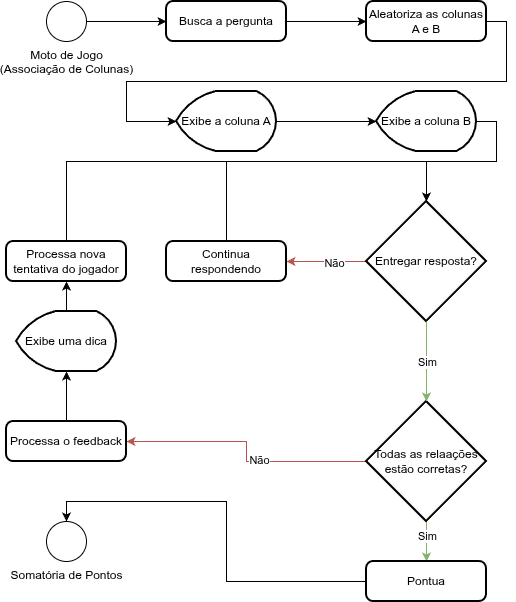

The diagram above was exported from draw.io. Its source (the exported page's mxGraphModel, read from the mxfile embedded in the PNG):
<mxGraphModel dx="1414" dy="852" grid="1" gridSize="10" guides="1" tooltips="1" connect="1" arrows="1" fold="1" page="1" pageScale="1" pageWidth="600" pageHeight="840" math="0" shadow="0" adaptiveColors="none">
  <root>
    <mxCell id="0" />
    <mxCell id="1" parent="0" />
    <mxCell id="Xp6vRwSiqiGmRCNA7o0k-3" edge="1" parent="1" source="UFV-r_h9xwDkkgO8Sdvm-1" style="edgeStyle=orthogonalEdgeStyle;rounded=0;orthogonalLoop=1;jettySize=auto;html=1;exitX=1;exitY=0.5;exitDx=0;exitDy=0;exitPerimeter=0;entryX=0;entryY=0.5;entryDx=0;entryDy=0;" target="Xp6vRwSiqiGmRCNA7o0k-1">
      <mxGeometry relative="1" as="geometry" />
    </mxCell>
    <mxCell id="UFV-r_h9xwDkkgO8Sdvm-1" parent="1" style="verticalLabelPosition=bottom;verticalAlign=top;html=1;shape=mxgraph.flowchart.on-page_reference;" value="Moto de Jogo&lt;div&gt;(Associação de Colunas)&lt;/div&gt;" vertex="1">
      <mxGeometry height="40" width="40" x="80" y="40" as="geometry" />
    </mxCell>
    <mxCell id="Xp6vRwSiqiGmRCNA7o0k-4" edge="1" parent="1" source="Xp6vRwSiqiGmRCNA7o0k-1" style="edgeStyle=orthogonalEdgeStyle;rounded=0;orthogonalLoop=1;jettySize=auto;html=1;exitX=1;exitY=0.5;exitDx=0;exitDy=0;entryX=0;entryY=0.5;entryDx=0;entryDy=0;" target="Xp6vRwSiqiGmRCNA7o0k-2">
      <mxGeometry relative="1" as="geometry" />
    </mxCell>
    <mxCell id="Xp6vRwSiqiGmRCNA7o0k-1" parent="1" style="rounded=1;whiteSpace=wrap;html=1;absoluteArcSize=1;arcSize=14;strokeWidth=2;" value="Busca a pergunta" vertex="1">
      <mxGeometry height="40" width="120" x="200" y="40" as="geometry" />
    </mxCell>
    <mxCell id="Xp6vRwSiqiGmRCNA7o0k-2" parent="1" style="rounded=1;whiteSpace=wrap;html=1;absoluteArcSize=1;arcSize=14;strokeWidth=2;" value="Aleatoriza as colunas A e B" vertex="1">
      <mxGeometry height="40" width="120" x="400" y="40" as="geometry" />
    </mxCell>
    <mxCell id="ZYi_rb3CI49R63hbn5ny-1" parent="1" style="strokeWidth=2;html=1;shape=mxgraph.flowchart.display;whiteSpace=wrap;" value="Exibe a coluna A" vertex="1">
      <mxGeometry height="60" width="100" x="210" y="130" as="geometry" />
    </mxCell>
    <mxCell id="ZYi_rb3CI49R63hbn5ny-2" parent="1" style="strokeWidth=2;html=1;shape=mxgraph.flowchart.display;whiteSpace=wrap;" value="Exibe a coluna B" vertex="1">
      <mxGeometry height="60" width="100" x="410" y="130" as="geometry" />
    </mxCell>
    <mxCell id="ZYi_rb3CI49R63hbn5ny-3" edge="1" parent="1" source="Xp6vRwSiqiGmRCNA7o0k-2" style="edgeStyle=orthogonalEdgeStyle;rounded=0;orthogonalLoop=1;jettySize=auto;html=1;exitX=1;exitY=0.5;exitDx=0;exitDy=0;entryX=0;entryY=0.5;entryDx=0;entryDy=0;entryPerimeter=0;" target="ZYi_rb3CI49R63hbn5ny-1">
      <mxGeometry relative="1" as="geometry">
        <Array as="points">
          <mxPoint x="540" y="60" />
          <mxPoint x="540" y="120" />
          <mxPoint x="160" y="120" />
          <mxPoint x="160" y="160" />
        </Array>
      </mxGeometry>
    </mxCell>
    <mxCell id="ZYi_rb3CI49R63hbn5ny-4" edge="1" parent="1" source="ZYi_rb3CI49R63hbn5ny-1" style="edgeStyle=orthogonalEdgeStyle;rounded=0;orthogonalLoop=1;jettySize=auto;html=1;exitX=1;exitY=0.5;exitDx=0;exitDy=0;exitPerimeter=0;entryX=0;entryY=0.5;entryDx=0;entryDy=0;entryPerimeter=0;" target="ZYi_rb3CI49R63hbn5ny-2">
      <mxGeometry relative="1" as="geometry" />
    </mxCell>
    <mxCell id="xKmTPaA6wlxNL9A47oPA-6" edge="1" parent="1" source="QKxEdoWF7oHNdKN1W06_-1" style="edgeStyle=orthogonalEdgeStyle;rounded=0;orthogonalLoop=1;jettySize=auto;html=1;exitX=0;exitY=0.5;exitDx=0;exitDy=0;exitPerimeter=0;entryX=1;entryY=0.5;entryDx=0;entryDy=0;fillColor=#f8cecc;strokeColor=#b85450;" target="xKmTPaA6wlxNL9A47oPA-5">
      <mxGeometry relative="1" as="geometry" />
    </mxCell>
    <mxCell id="1GBp2kI09mY5_7BKDzps-1" connectable="0" parent="xKmTPaA6wlxNL9A47oPA-6" style="edgeLabel;html=1;align=center;verticalAlign=middle;resizable=0;points=[];" value="Não" vertex="1">
      <mxGeometry relative="1" x="-0.175" y="1" as="geometry">
        <mxPoint as="offset" />
      </mxGeometry>
    </mxCell>
    <mxCell id="QKxEdoWF7oHNdKN1W06_-1" parent="1" style="strokeWidth=2;html=1;shape=mxgraph.flowchart.decision;whiteSpace=wrap;" value="Entregar resposta?" vertex="1">
      <mxGeometry height="120" width="120" x="400" y="240" as="geometry" />
    </mxCell>
    <mxCell id="QKxEdoWF7oHNdKN1W06_-2" edge="1" parent="1" source="ZYi_rb3CI49R63hbn5ny-2" style="edgeStyle=orthogonalEdgeStyle;rounded=0;orthogonalLoop=1;jettySize=auto;html=1;exitX=1;exitY=0.5;exitDx=0;exitDy=0;exitPerimeter=0;entryX=0.5;entryY=0;entryDx=0;entryDy=0;entryPerimeter=0;" target="QKxEdoWF7oHNdKN1W06_-1">
      <mxGeometry relative="1" as="geometry">
        <Array as="points">
          <mxPoint x="530" y="160" />
          <mxPoint x="530" y="200" />
          <mxPoint x="460" y="200" />
        </Array>
      </mxGeometry>
    </mxCell>
    <mxCell id="xKmTPaA6wlxNL9A47oPA-8" edge="1" parent="1" source="SPakVe0fzUVuECSUJvDL-1" style="edgeStyle=orthogonalEdgeStyle;rounded=0;orthogonalLoop=1;jettySize=auto;html=1;exitX=0;exitY=0.5;exitDx=0;exitDy=0;exitPerimeter=0;entryX=1;entryY=0.5;entryDx=0;entryDy=0;fillColor=#f8cecc;strokeColor=#b85450;" target="xKmTPaA6wlxNL9A47oPA-1">
      <mxGeometry relative="1" as="geometry" />
    </mxCell>
    <mxCell id="1GBp2kI09mY5_7BKDzps-3" connectable="0" parent="xKmTPaA6wlxNL9A47oPA-8" style="edgeLabel;html=1;align=center;verticalAlign=middle;resizable=0;points=[];" value="Não" vertex="1">
      <mxGeometry relative="1" x="-0.1667" y="-2" as="geometry">
        <mxPoint as="offset" />
      </mxGeometry>
    </mxCell>
    <mxCell id="DpKy301aGM2saGAd9IP3-3" edge="1" parent="1" source="SPakVe0fzUVuECSUJvDL-1" style="edgeStyle=orthogonalEdgeStyle;rounded=0;orthogonalLoop=1;jettySize=auto;html=1;exitX=0.5;exitY=1;exitDx=0;exitDy=0;exitPerimeter=0;entryX=0.5;entryY=0;entryDx=0;entryDy=0;fillColor=#d5e8d4;strokeColor=#82b366;" target="DpKy301aGM2saGAd9IP3-2">
      <mxGeometry relative="1" as="geometry" />
    </mxCell>
    <mxCell id="DpKy301aGM2saGAd9IP3-5" connectable="0" parent="DpKy301aGM2saGAd9IP3-3" style="edgeLabel;html=1;align=center;verticalAlign=middle;resizable=0;points=[];" value="Sim" vertex="1">
      <mxGeometry relative="1" x="-0.3" y="5" as="geometry">
        <mxPoint x="-5" as="offset" />
      </mxGeometry>
    </mxCell>
    <mxCell id="SPakVe0fzUVuECSUJvDL-1" parent="1" style="strokeWidth=2;html=1;shape=mxgraph.flowchart.decision;whiteSpace=wrap;" value="Todas as relaações estão corretas?" vertex="1">
      <mxGeometry height="120" width="120" x="400" y="440" as="geometry" />
    </mxCell>
    <mxCell id="xKmTPaA6wlxNL9A47oPA-1" parent="1" style="rounded=1;whiteSpace=wrap;html=1;absoluteArcSize=1;arcSize=14;strokeWidth=2;" value="Processa o feedback" vertex="1">
      <mxGeometry height="40" width="120" x="40" y="460" as="geometry" />
    </mxCell>
    <mxCell id="xKmTPaA6wlxNL9A47oPA-10" edge="1" parent="1" source="xKmTPaA6wlxNL9A47oPA-2" style="edgeStyle=orthogonalEdgeStyle;rounded=0;orthogonalLoop=1;jettySize=auto;html=1;exitX=0.5;exitY=0;exitDx=0;exitDy=0;exitPerimeter=0;entryX=0.5;entryY=1;entryDx=0;entryDy=0;" target="xKmTPaA6wlxNL9A47oPA-3">
      <mxGeometry relative="1" as="geometry" />
    </mxCell>
    <mxCell id="xKmTPaA6wlxNL9A47oPA-2" parent="1" style="strokeWidth=2;html=1;shape=mxgraph.flowchart.display;whiteSpace=wrap;" value="Exibe uma dica" vertex="1">
      <mxGeometry height="60" width="100" x="50" y="350" as="geometry" />
    </mxCell>
    <mxCell id="xKmTPaA6wlxNL9A47oPA-3" parent="1" style="rounded=1;whiteSpace=wrap;html=1;absoluteArcSize=1;arcSize=14;strokeWidth=2;" value="Processa nova tentativa do jogador" vertex="1">
      <mxGeometry height="40" width="120" x="40" y="280" as="geometry" />
    </mxCell>
    <mxCell id="xKmTPaA6wlxNL9A47oPA-5" parent="1" style="rounded=1;whiteSpace=wrap;html=1;absoluteArcSize=1;arcSize=14;strokeWidth=2;" value="Continua respondendo" vertex="1">
      <mxGeometry height="40" width="120" x="200" y="280" as="geometry" />
    </mxCell>
    <mxCell id="xKmTPaA6wlxNL9A47oPA-7" edge="1" parent="1" source="QKxEdoWF7oHNdKN1W06_-1" style="edgeStyle=orthogonalEdgeStyle;rounded=0;orthogonalLoop=1;jettySize=auto;html=1;exitX=0.5;exitY=1;exitDx=0;exitDy=0;exitPerimeter=0;entryX=0.5;entryY=0;entryDx=0;entryDy=0;entryPerimeter=0;fillColor=#d5e8d4;strokeColor=#82b366;" target="SPakVe0fzUVuECSUJvDL-1">
      <mxGeometry relative="1" as="geometry" />
    </mxCell>
    <mxCell id="1GBp2kI09mY5_7BKDzps-2" connectable="0" parent="xKmTPaA6wlxNL9A47oPA-7" style="edgeLabel;html=1;align=center;verticalAlign=middle;resizable=0;points=[];" value="Sim" vertex="1">
      <mxGeometry relative="1" x="-0.15" y="5" as="geometry">
        <mxPoint x="-5" y="6" as="offset" />
      </mxGeometry>
    </mxCell>
    <mxCell id="xKmTPaA6wlxNL9A47oPA-9" edge="1" parent="1" source="xKmTPaA6wlxNL9A47oPA-1" style="edgeStyle=orthogonalEdgeStyle;rounded=0;orthogonalLoop=1;jettySize=auto;html=1;exitX=0.5;exitY=0;exitDx=0;exitDy=0;entryX=0.5;entryY=1;entryDx=0;entryDy=0;entryPerimeter=0;" target="xKmTPaA6wlxNL9A47oPA-2">
      <mxGeometry relative="1" as="geometry" />
    </mxCell>
    <mxCell id="xKmTPaA6wlxNL9A47oPA-11" edge="1" parent="1" source="xKmTPaA6wlxNL9A47oPA-3" style="edgeStyle=orthogonalEdgeStyle;rounded=0;orthogonalLoop=1;jettySize=auto;html=1;exitX=0.5;exitY=0;exitDx=0;exitDy=0;entryX=0.5;entryY=0;entryDx=0;entryDy=0;entryPerimeter=0;" target="QKxEdoWF7oHNdKN1W06_-1">
      <mxGeometry relative="1" as="geometry">
        <Array as="points">
          <mxPoint x="100" y="200" />
          <mxPoint x="460" y="200" />
        </Array>
      </mxGeometry>
    </mxCell>
    <mxCell id="xKmTPaA6wlxNL9A47oPA-12" edge="1" parent="1" source="xKmTPaA6wlxNL9A47oPA-5" style="edgeStyle=orthogonalEdgeStyle;rounded=0;orthogonalLoop=1;jettySize=auto;html=1;exitX=0.5;exitY=0;exitDx=0;exitDy=0;entryX=0.5;entryY=0;entryDx=0;entryDy=0;entryPerimeter=0;" target="QKxEdoWF7oHNdKN1W06_-1">
      <mxGeometry relative="1" as="geometry">
        <Array as="points">
          <mxPoint x="260" y="200" />
          <mxPoint x="460" y="200" />
        </Array>
      </mxGeometry>
    </mxCell>
    <mxCell id="DpKy301aGM2saGAd9IP3-1" parent="1" style="verticalLabelPosition=bottom;verticalAlign=top;html=1;shape=mxgraph.flowchart.on-page_reference;" value="Somatória de Pontos" vertex="1">
      <mxGeometry height="40" width="40" x="80" y="560" as="geometry" />
    </mxCell>
    <mxCell id="DpKy301aGM2saGAd9IP3-2" parent="1" style="rounded=1;whiteSpace=wrap;html=1;absoluteArcSize=1;arcSize=14;strokeWidth=2;" value="Pontua" vertex="1">
      <mxGeometry height="40" width="120" x="400" y="600" as="geometry" />
    </mxCell>
    <mxCell id="DpKy301aGM2saGAd9IP3-4" edge="1" parent="1" source="DpKy301aGM2saGAd9IP3-2" style="edgeStyle=orthogonalEdgeStyle;rounded=0;orthogonalLoop=1;jettySize=auto;html=1;exitX=0;exitY=0.5;exitDx=0;exitDy=0;entryX=0.5;entryY=0;entryDx=0;entryDy=0;entryPerimeter=0;" target="DpKy301aGM2saGAd9IP3-1">
      <mxGeometry relative="1" as="geometry" />
    </mxCell>
  </root>
</mxGraphModel>